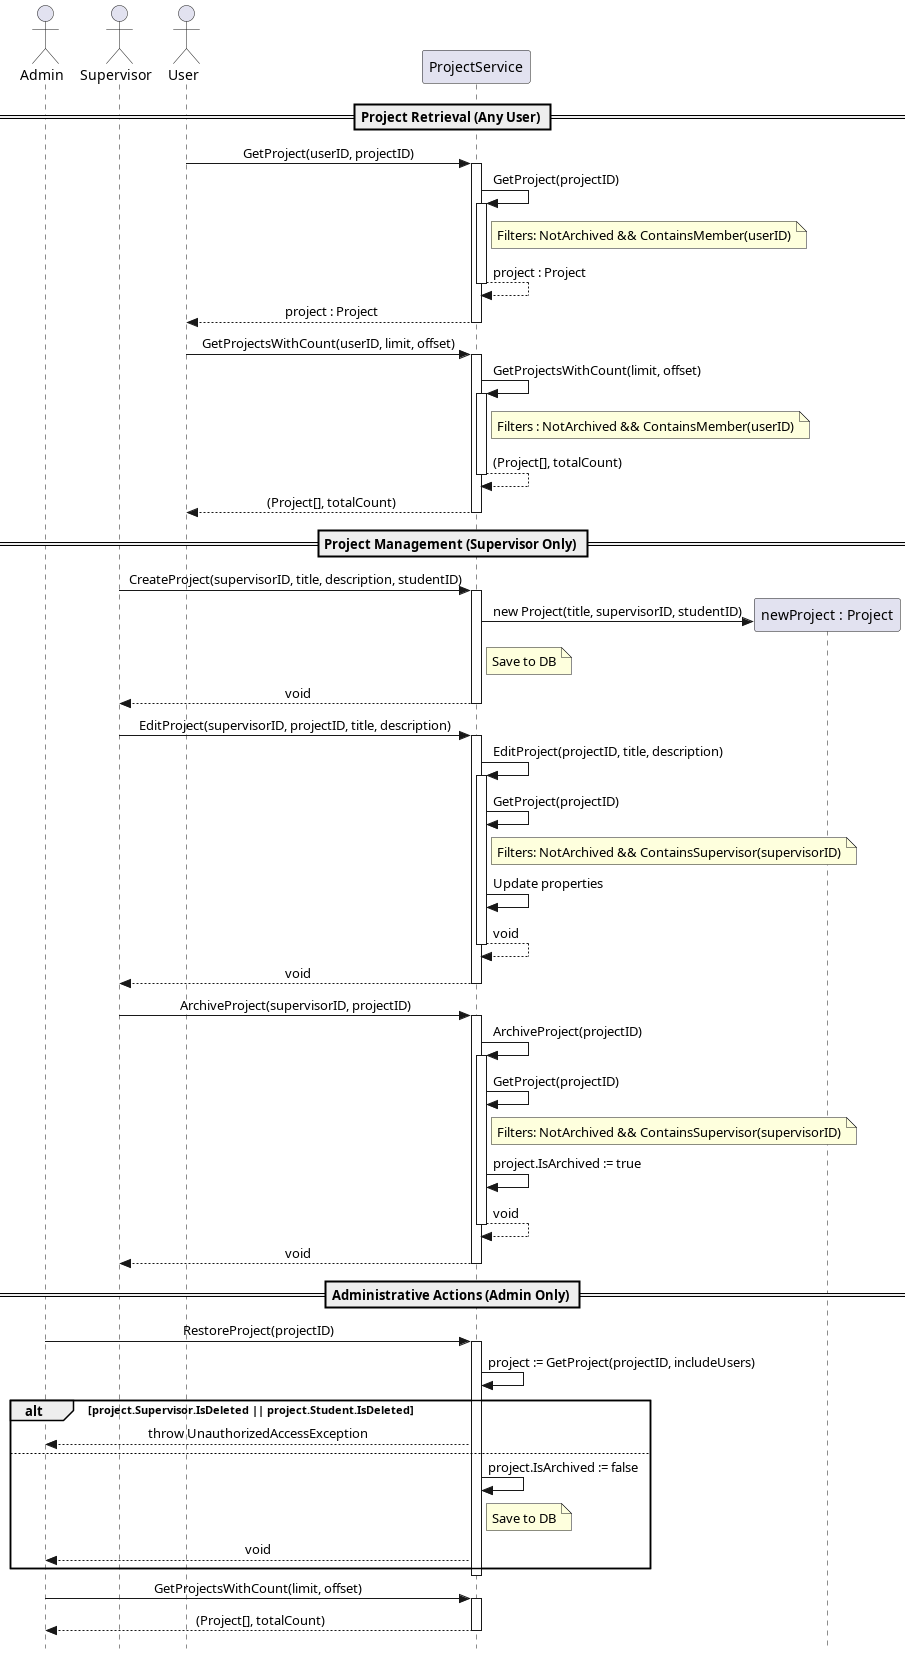

The diagram above was rendered by PlantUML. Its source (embedded in the PNG):
@startuml
skinparam Style strictuml
skinparam SequenceMessageAlignment center

actor Admin
actor Supervisor
actor User
participant "ProjectService" as PS

== Project Retrieval (Any User) ==

User -> PS : GetProject(userID, projectID)
activate PS
    PS -> PS : GetProject(projectID)
    activate PS
        note right of PS : Filters: NotArchived && ContainsMember(userID)
        PS --> PS : project : Project
    deactivate PS
    PS --> User : project : Project
deactivate PS

User -> PS : GetProjectsWithCount(userID, limit, offset)
activate PS
    PS -> PS : GetProjectsWithCount(limit, offset)
    activate PS
         note right of PS : Filters : NotArchived && ContainsMember(userID)
         PS --> PS : (Project[], totalCount)
    deactivate PS
    PS --> User : (Project[], totalCount)
deactivate PS

== Project Management (Supervisor Only) ==

Supervisor -> PS : CreateProject(supervisorID, title, description, studentID)
activate PS
    create participant "newProject : Project" as NP
    PS -> NP : new Project(title, supervisorID, studentID)
    note right of PS : Save to DB
    PS --> Supervisor : void
deactivate PS

Supervisor -> PS : EditProject(supervisorID, projectID, title, description)
activate PS
    PS -> PS : EditProject(projectID, title, description)
    activate PS
        PS -> PS : GetProject(projectID)
        note right of PS : Filters: NotArchived && ContainsSupervisor(supervisorID)
        PS -> PS : Update properties
        PS --> PS : void
    deactivate PS
    PS --> Supervisor : void
deactivate PS

Supervisor -> PS : ArchiveProject(supervisorID, projectID)
activate PS
    PS -> PS : ArchiveProject(projectID)
    activate PS
        PS -> PS : GetProject(projectID)
        note right of PS : Filters: NotArchived && ContainsSupervisor(supervisorID)
        PS -> PS : project.IsArchived := true
        PS --> PS : void
    deactivate PS
    PS --> Supervisor : void
deactivate PS

== Administrative Actions (Admin Only) ==

Admin -> PS : RestoreProject(projectID)
activate PS
    PS -> PS : project := GetProject(projectID, includeUsers)
    alt project.Supervisor.IsDeleted || project.Student.IsDeleted
        PS --> Admin : throw UnauthorizedAccessException
    else
        PS -> PS : project.IsArchived := false
        note right of PS : Save to DB
        PS --> Admin : void
    end
deactivate PS

Admin -> PS : GetProjectsWithCount(limit, offset)
activate PS
    PS --> Admin : (Project[], totalCount)
deactivate PS
@enduml